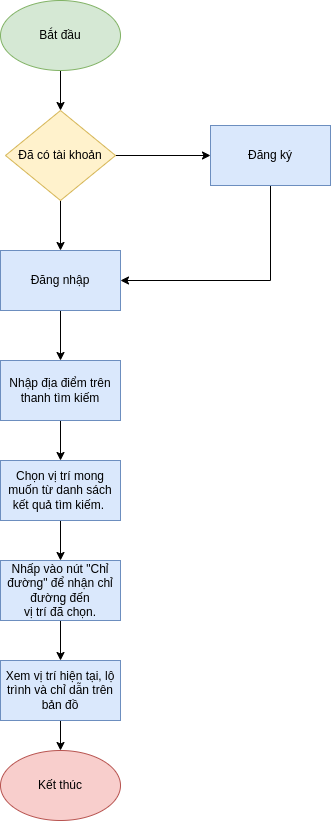

The diagram above was exported from draw.io. Its source (the exported page's mxGraphModel, read from the mxfile embedded in the PNG):
<mxGraphModel dx="1259" dy="682" grid="1" gridSize="10" guides="1" tooltips="1" connect="1" arrows="1" fold="1" page="1" pageScale="1" pageWidth="850" pageHeight="1100" math="0" shadow="0">
  <root>
    <mxCell id="0" />
    <mxCell id="1" parent="0" />
    <mxCell id="V9cy_dAeTi2eupjzGErl-16" style="edgeStyle=orthogonalEdgeStyle;rounded=0;orthogonalLoop=1;jettySize=auto;html=1;exitX=0.5;exitY=1;exitDx=0;exitDy=0;entryX=0.5;entryY=0;entryDx=0;entryDy=0;" parent="1" source="V9cy_dAeTi2eupjzGErl-8" target="V9cy_dAeTi2eupjzGErl-10" edge="1">
      <mxGeometry relative="1" as="geometry" />
    </mxCell>
    <mxCell id="V9cy_dAeTi2eupjzGErl-8" value="Bắt đầu" style="ellipse;whiteSpace=wrap;html=1;fillColor=#d5e8d4;strokeColor=#82b366;" parent="1" vertex="1">
      <mxGeometry x="350" y="110" width="120" height="70" as="geometry" />
    </mxCell>
    <mxCell id="V9cy_dAeTi2eupjzGErl-18" style="edgeStyle=orthogonalEdgeStyle;rounded=0;orthogonalLoop=1;jettySize=auto;html=1;exitX=0.5;exitY=1;exitDx=0;exitDy=0;" parent="1" source="V9cy_dAeTi2eupjzGErl-9" target="V9cy_dAeTi2eupjzGErl-17" edge="1">
      <mxGeometry relative="1" as="geometry" />
    </mxCell>
    <mxCell id="V9cy_dAeTi2eupjzGErl-9" value="Đăng nhập" style="rounded=0;whiteSpace=wrap;html=1;fillColor=#dae8fc;strokeColor=#6c8ebf;" parent="1" vertex="1">
      <mxGeometry x="350" y="360" width="120" height="60" as="geometry" />
    </mxCell>
    <mxCell id="V9cy_dAeTi2eupjzGErl-12" style="edgeStyle=orthogonalEdgeStyle;rounded=0;orthogonalLoop=1;jettySize=auto;html=1;exitX=1;exitY=0.5;exitDx=0;exitDy=0;" parent="1" source="V9cy_dAeTi2eupjzGErl-10" target="V9cy_dAeTi2eupjzGErl-11" edge="1">
      <mxGeometry relative="1" as="geometry" />
    </mxCell>
    <mxCell id="V9cy_dAeTi2eupjzGErl-14" style="edgeStyle=orthogonalEdgeStyle;rounded=0;orthogonalLoop=1;jettySize=auto;html=1;exitX=0.5;exitY=1;exitDx=0;exitDy=0;" parent="1" source="V9cy_dAeTi2eupjzGErl-10" target="V9cy_dAeTi2eupjzGErl-9" edge="1">
      <mxGeometry relative="1" as="geometry" />
    </mxCell>
    <mxCell id="V9cy_dAeTi2eupjzGErl-10" value="Đã có tài khoản" style="rhombus;whiteSpace=wrap;html=1;fillColor=#fff2cc;strokeColor=#d6b656;" parent="1" vertex="1">
      <mxGeometry x="355" y="220" width="110" height="90" as="geometry" />
    </mxCell>
    <mxCell id="V9cy_dAeTi2eupjzGErl-15" style="edgeStyle=orthogonalEdgeStyle;rounded=0;orthogonalLoop=1;jettySize=auto;html=1;exitX=0.5;exitY=1;exitDx=0;exitDy=0;entryX=1;entryY=0.5;entryDx=0;entryDy=0;" parent="1" source="V9cy_dAeTi2eupjzGErl-11" target="V9cy_dAeTi2eupjzGErl-9" edge="1">
      <mxGeometry relative="1" as="geometry" />
    </mxCell>
    <mxCell id="V9cy_dAeTi2eupjzGErl-11" value="Đăng ký" style="rounded=0;whiteSpace=wrap;html=1;fillColor=#dae8fc;strokeColor=#6c8ebf;" parent="1" vertex="1">
      <mxGeometry x="560" y="235" width="120" height="60" as="geometry" />
    </mxCell>
    <mxCell id="V9cy_dAeTi2eupjzGErl-20" style="edgeStyle=orthogonalEdgeStyle;rounded=0;orthogonalLoop=1;jettySize=auto;html=1;exitX=0.5;exitY=1;exitDx=0;exitDy=0;entryX=0.5;entryY=0;entryDx=0;entryDy=0;" parent="1" source="V9cy_dAeTi2eupjzGErl-17" target="V9cy_dAeTi2eupjzGErl-19" edge="1">
      <mxGeometry relative="1" as="geometry" />
    </mxCell>
    <mxCell id="V9cy_dAeTi2eupjzGErl-17" value="Nhập địa điểm trên thanh tìm kiếm" style="rounded=0;whiteSpace=wrap;html=1;fillColor=#dae8fc;strokeColor=#6c8ebf;" parent="1" vertex="1">
      <mxGeometry x="350" y="470" width="120" height="60" as="geometry" />
    </mxCell>
    <mxCell id="V9cy_dAeTi2eupjzGErl-22" style="edgeStyle=orthogonalEdgeStyle;rounded=0;orthogonalLoop=1;jettySize=auto;html=1;exitX=0.5;exitY=1;exitDx=0;exitDy=0;" parent="1" source="V9cy_dAeTi2eupjzGErl-19" target="V9cy_dAeTi2eupjzGErl-21" edge="1">
      <mxGeometry relative="1" as="geometry" />
    </mxCell>
    <mxCell id="V9cy_dAeTi2eupjzGErl-19" value="Chọn vị trí mong muốn từ danh sách kết quả tìm kiếm.&amp;nbsp;" style="rounded=0;whiteSpace=wrap;html=1;fillColor=#dae8fc;strokeColor=#6c8ebf;" parent="1" vertex="1">
      <mxGeometry x="350" y="570" width="120" height="60" as="geometry" />
    </mxCell>
    <mxCell id="V9cy_dAeTi2eupjzGErl-24" style="edgeStyle=orthogonalEdgeStyle;rounded=0;orthogonalLoop=1;jettySize=auto;html=1;exitX=0.5;exitY=1;exitDx=0;exitDy=0;entryX=0.5;entryY=0;entryDx=0;entryDy=0;" parent="1" source="V9cy_dAeTi2eupjzGErl-21" target="V9cy_dAeTi2eupjzGErl-23" edge="1">
      <mxGeometry relative="1" as="geometry" />
    </mxCell>
    <mxCell id="V9cy_dAeTi2eupjzGErl-21" value="Nhấp vào nút &quot;Chỉ đường&quot; để nhận chỉ đường đến &lt;br&gt;vị trí đã chọn." style="rounded=0;whiteSpace=wrap;html=1;fillColor=#dae8fc;strokeColor=#6c8ebf;" parent="1" vertex="1">
      <mxGeometry x="350" y="670" width="120" height="60" as="geometry" />
    </mxCell>
    <mxCell id="V9cy_dAeTi2eupjzGErl-27" style="edgeStyle=orthogonalEdgeStyle;rounded=0;orthogonalLoop=1;jettySize=auto;html=1;exitX=0.5;exitY=1;exitDx=0;exitDy=0;entryX=0.5;entryY=0;entryDx=0;entryDy=0;" parent="1" source="V9cy_dAeTi2eupjzGErl-23" target="V9cy_dAeTi2eupjzGErl-26" edge="1">
      <mxGeometry relative="1" as="geometry" />
    </mxCell>
    <mxCell id="V9cy_dAeTi2eupjzGErl-23" value="Xem vị trí hiện tại, lộ trình và chỉ dẫn trên bản đồ" style="rounded=0;whiteSpace=wrap;html=1;fillColor=#dae8fc;strokeColor=#6c8ebf;" parent="1" vertex="1">
      <mxGeometry x="350" y="770" width="120" height="60" as="geometry" />
    </mxCell>
    <mxCell id="V9cy_dAeTi2eupjzGErl-25" style="edgeStyle=orthogonalEdgeStyle;rounded=0;orthogonalLoop=1;jettySize=auto;html=1;exitX=0.5;exitY=1;exitDx=0;exitDy=0;" parent="1" source="V9cy_dAeTi2eupjzGErl-23" target="V9cy_dAeTi2eupjzGErl-23" edge="1">
      <mxGeometry relative="1" as="geometry" />
    </mxCell>
    <mxCell id="V9cy_dAeTi2eupjzGErl-26" value="Kết thúc" style="ellipse;whiteSpace=wrap;html=1;fillColor=#f8cecc;strokeColor=#b85450;" parent="1" vertex="1">
      <mxGeometry x="350" y="860" width="120" height="70" as="geometry" />
    </mxCell>
  </root>
</mxGraphModel>